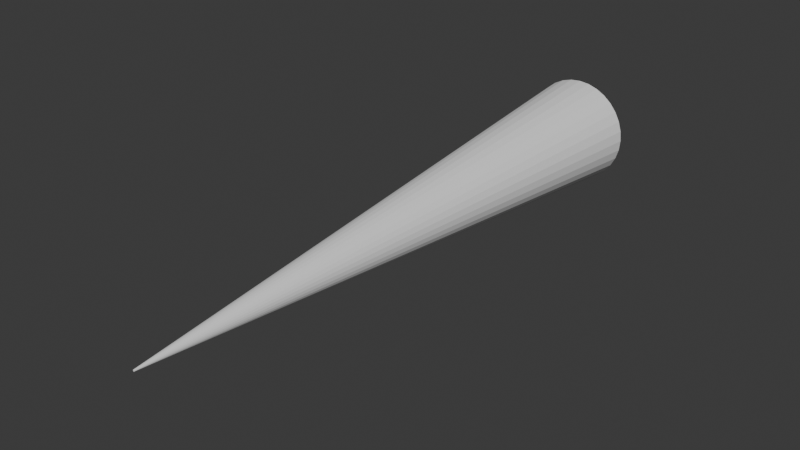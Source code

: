 # Source: lantern_beam.blend  (saved by Blender 4.5.87; exported with 4.5.12 LTS)
import bpy
from mathutils import Matrix  # noqa: F401  (used for matrix-valued properties, if any)

bpy.ops.wm.read_factory_settings(use_empty=True)
scene = bpy.context.scene
scene.name = 'Scene'

# ---- collections
col_collection = bpy.data.collections.new('Collection'); scene.collection.children.link(col_collection)

# ---- world
world_world = bpy.data.worlds.new('World'); scene.world = world_world
world_world.use_nodes = True; world_world.node_tree.nodes.clear()
_N = world_world.node_tree.nodes; _L = world_world.node_tree.links
n0 = _N.new('ShaderNodeOutputWorld'); n0.name = 'World Output'; n0.location = (200, 100)
n1 = _N.new('ShaderNodeBackground'); n1.name = 'Background'; n1.location = (-200, 100)
n1.inputs[0].default_value = (0.05088, 0.05088, 0.05088, 1.0)
_L.new(n1.outputs[0], n0.inputs[0])
n0.is_active_output = True
world_world.color = (0.05088, 0.05088, 0.05088)
world_world.sun_shadow_jitter_overblur = 0.0

# ---- meshes
me_closed_lantern_optical_frustum_mesh = bpy.data.meshes.new('Closed lantern optical frustum mesh')
me_closed_lantern_optical_frustum_mesh.from_pydata([(0.8, 0.0, 0.0), (0.7846, 0.0, 0.1561), (0.7391, 0.0, 0.3061), (0.6652, 0.0, 0.4445), (0.5657, 0.0, 0.5657), (0.4445, 0.0, 0.6652), (0.3061, 0.0, 0.7391), (0.1561, 0.0, 0.7846), (4.899e-17, 0.0, 0.8), (-0.1561, 0.0, 0.7846), (-0.3061, 0.0, 0.7391), (-0.4445, 0.0, 0.6652), (-0.5657, 0.0, 0.5657), (-0.6652, 0.0, 0.4445), (-0.7391, 0.0, 0.3061), (-0.7846, 0.0, 0.1561), (-0.8, 0.0, 9.797e-17), (-0.7846, 0.0, -0.1561), (-0.7391, 0.0, -0.3061), (-0.6652, 0.0, -0.4445), (-0.5657, 0.0, -0.5657), (-0.4445, 0.0, -0.6652), (-0.3061, 0.0, -0.7391), (-0.1561, 0.0, -0.7846), (-1.47e-16, 0.0, -0.8), (0.1561, 0.0, -0.7846), (0.3061, 0.0, -0.7391), (0.4445, 0.0, -0.6652), (0.5657, 0.0, -0.5657), (0.6652, 0.0, -0.4445), (0.7391, 0.0, -0.3061), (0.7846, 0.0, -0.1561), (6.2, 60.0, 0.0), (6.081, 60.0, 1.21), (5.728, 60.0, 2.373), (5.155, 60.0, 3.445), (4.384, 60.0, 4.384), (3.445, 60.0, 5.155), (2.373, 60.0, 5.728), (1.21, 60.0, 6.081), (3.796e-16, 60.0, 6.2), (-1.21, 60.0, 6.081), (-2.373, 60.0, 5.728), (-3.445, 60.0, 5.155), (-4.384, 60.0, 4.384), (-5.155, 60.0, 3.445), (-5.728, 60.0, 2.373), (-6.081, 60.0, 1.21), (-6.2, 60.0, 7.593e-16), (-6.081, 60.0, -1.21), (-5.728, 60.0, -2.373), (-5.155, 60.0, -3.445), (-4.384, 60.0, -4.384), (-3.445, 60.0, -5.155), (-2.373, 60.0, -5.728), (-1.21, 60.0, -6.081), (-1.139e-15, 60.0, -6.2), (1.21, 60.0, -6.081), (2.373, 60.0, -5.728), (3.445, 60.0, -5.155), (4.384, 60.0, -4.384), (5.155, 60.0, -3.445), (5.728, 60.0, -2.373), (6.081, 60.0, -1.21), (17.0, 180.0, 0.0), (16.67, 180.0, 3.317), (15.71, 180.0, 6.506), (14.13, 180.0, 9.445), (12.02, 180.0, 12.02), (9.445, 180.0, 14.13), (6.506, 180.0, 15.71), (3.317, 180.0, 16.67), (1.041e-15, 180.0, 17.0), (-3.317, 180.0, 16.67), (-6.506, 180.0, 15.71), (-9.445, 180.0, 14.13), (-12.02, 180.0, 12.02), (-14.13, 180.0, 9.445), (-15.71, 180.0, 6.506), (-16.67, 180.0, 3.317), (-17.0, 180.0, 2.082e-15), (-16.67, 180.0, -3.317), (-15.71, 180.0, -6.506), (-14.13, 180.0, -9.445), (-12.02, 180.0, -12.02), (-9.445, 180.0, -14.13), (-6.506, 180.0, -15.71), (-3.317, 180.0, -16.67), (-3.123e-15, 180.0, -17.0), (3.317, 180.0, -16.67), (6.506, 180.0, -15.71), (9.445, 180.0, -14.13), (12.02, 180.0, -12.02), (14.13, 180.0, -9.445), (15.71, 180.0, -6.506), (16.67, 180.0, -3.317), (32.3, 350.0, 0.0), (31.68, 350.0, 6.301), (29.84, 350.0, 12.36), (26.86, 350.0, 17.94), (22.84, 350.0, 22.84), (17.94, 350.0, 26.86), (12.36, 350.0, 29.84), (6.301, 350.0, 31.68), (1.978e-15, 350.0, 32.3), (-6.301, 350.0, 31.68), (-12.36, 350.0, 29.84), (-17.94, 350.0, 26.86), (-22.84, 350.0, 22.84), (-26.86, 350.0, 17.94), (-29.84, 350.0, 12.36), (-31.68, 350.0, 6.301), (-32.3, 350.0, 3.956e-15), (-31.68, 350.0, -6.301), (-29.84, 350.0, -12.36), (-26.86, 350.0, -17.94), (-22.84, 350.0, -22.84), (-17.94, 350.0, -26.86), (-12.36, 350.0, -29.84), (-6.301, 350.0, -31.68), (-5.933e-15, 350.0, -32.3), (6.301, 350.0, -31.68), (12.36, 350.0, -29.84), (17.94, 350.0, -26.86), (22.84, 350.0, -22.84), (26.86, 350.0, -17.94), (29.84, 350.0, -12.36), (31.68, 350.0, -6.301), (51.2, 560.0, 0.0), (50.22, 560.0, 9.989), (47.3, 560.0, 19.59), (42.57, 560.0, 28.45), (36.2, 560.0, 36.2), (28.45, 560.0, 42.57), (19.59, 560.0, 47.3), (9.989, 560.0, 50.22), (3.135e-15, 560.0, 51.2), (-9.989, 560.0, 50.22), (-19.59, 560.0, 47.3), (-28.45, 560.0, 42.57), (-36.2, 560.0, 36.2), (-42.57, 560.0, 28.45), (-47.3, 560.0, 19.59), (-50.22, 560.0, 9.989), (-51.2, 560.0, 6.27e-15), (-50.22, 560.0, -9.989), (-47.3, 560.0, -19.59), (-42.57, 560.0, -28.45), (-36.2, 560.0, -36.2), (-28.45, 560.0, -42.57), (-19.59, 560.0, -47.3), (-9.989, 560.0, -50.22), (-9.405e-15, 560.0, -51.2), (9.989, 560.0, -50.22), (19.59, 560.0, -47.3), (28.45, 560.0, -42.57), (36.2, 560.0, -36.2), (42.57, 560.0, -28.45), (47.3, 560.0, -19.59), (50.22, 560.0, -9.989)], [], [(31, 0, 1, 2, 3, 4, 5, 6, 7, 8, 9, 10, 11, 12, 13, 14, 15, 16, 17, 18, 19, 20, 21, 22, 23, 24, 25, 26, 27, 28, 29, 30), (0, 32, 33, 1), (1, 33, 34, 2), (2, 34, 35, 3), (3, 35, 36, 4), (4, 36, 37, 5), (5, 37, 38, 6), (6, 38, 39, 7), (7, 39, 40, 8), (8, 40, 41, 9), (9, 41, 42, 10), (10, 42, 43, 11), (11, 43, 44, 12), (12, 44, 45, 13), (13, 45, 46, 14), (14, 46, 47, 15), (15, 47, 48, 16), (16, 48, 49, 17), (17, 49, 50, 18), (18, 50, 51, 19), (19, 51, 52, 20), (20, 52, 53, 21), (21, 53, 54, 22), (22, 54, 55, 23), (23, 55, 56, 24), (24, 56, 57, 25), (25, 57, 58, 26), (26, 58, 59, 27), (27, 59, 60, 28), (28, 60, 61, 29), (29, 61, 62, 30), (30, 62, 63, 31), (31, 63, 32, 0), (32, 64, 65, 33), (33, 65, 66, 34), (34, 66, 67, 35), (35, 67, 68, 36), (36, 68, 69, 37), (37, 69, 70, 38), (38, 70, 71, 39), (39, 71, 72, 40), (40, 72, 73, 41), (41, 73, 74, 42), (42, 74, 75, 43), (43, 75, 76, 44), (44, 76, 77, 45), (45, 77, 78, 46), (46, 78, 79, 47), (47, 79, 80, 48), (48, 80, 81, 49), (49, 81, 82, 50), (50, 82, 83, 51), (51, 83, 84, 52), (52, 84, 85, 53), (53, 85, 86, 54), (54, 86, 87, 55), (55, 87, 88, 56), (56, 88, 89, 57), (57, 89, 90, 58), (58, 90, 91, 59), (59, 91, 92, 60), (60, 92, 93, 61), (61, 93, 94, 62), (62, 94, 95, 63), (63, 95, 64, 32), (64, 96, 97, 65), (65, 97, 98, 66), (66, 98, 99, 67), (67, 99, 100, 68), (68, 100, 101, 69), (69, 101, 102, 70), (70, 102, 103, 71), (71, 103, 104, 72), (72, 104, 105, 73), (73, 105, 106, 74), (74, 106, 107, 75), (75, 107, 108, 76), (76, 108, 109, 77), (77, 109, 110, 78), (78, 110, 111, 79), (79, 111, 112, 80), (80, 112, 113, 81), (81, 113, 114, 82), (82, 114, 115, 83), (83, 115, 116, 84), (84, 116, 117, 85), (85, 117, 118, 86), (86, 118, 119, 87), (87, 119, 120, 88), (88, 120, 121, 89), (89, 121, 122, 90), (90, 122, 123, 91), (91, 123, 124, 92), (92, 124, 125, 93), (93, 125, 126, 94), (94, 126, 127, 95), (95, 127, 96, 64), (96, 128, 129, 97), (97, 129, 130, 98), (98, 130, 131, 99), (99, 131, 132, 100), (100, 132, 133, 101), (101, 133, 134, 102), (102, 134, 135, 103), (103, 135, 136, 104), (104, 136, 137, 105), (105, 137, 138, 106), (106, 138, 139, 107), (107, 139, 140, 108), (108, 140, 141, 109), (109, 141, 142, 110), (110, 142, 143, 111), (111, 143, 144, 112), (112, 144, 145, 113), (113, 145, 146, 114), (114, 146, 147, 115), (115, 147, 148, 116), (116, 148, 149, 117), (117, 149, 150, 118), (118, 150, 151, 119), (119, 151, 152, 120), (120, 152, 153, 121), (121, 153, 154, 122), (122, 154, 155, 123), (123, 155, 156, 124), (124, 156, 157, 125), (125, 157, 158, 126), (126, 158, 159, 127), (127, 159, 128, 96), (128, 159, 158, 157, 156, 155, 154, 153, 152, 151, 150, 149, 148, 147, 146, 145, 144, 143, 142, 141, 140, 139, 138, 137, 136, 135, 134, 133, 132, 131, 130, 129)])
me_closed_lantern_optical_frustum_mesh.update()

# ---- objects
ob_lantern_beam_closed_world_volume_560m = bpy.data.objects.new('Lantern beam closed world volume 560m', me_closed_lantern_optical_frustum_mesh)

# ---- transforms, parenting, visibility, modifiers, constraints
ob_lantern_beam_closed_world_volume_560m.location = (0.0, 0.0, 0.0)

# ---- collection membership
col_collection.objects.link(ob_lantern_beam_closed_world_volume_560m)

# ---- scene / render settings (as saved in the file)
scene.frame_start = 1; scene.frame_end = 250; scene.frame_set(1)
scene.render.engine = 'BLENDER_EEVEE_NEXT'
bpy.context.view_layer.update()

# ---- added for rendering (the .blend has no active camera and no usable light): camera, sun
cam_auto = bpy.data.cameras.new('AutoCamera')
cam_auto.lens = 50.0
cam_auto.sensor_width = 36.0
cam_auto.clip_end = 9392.19
ob_auto_camera = bpy.data.objects.new('AutoCamera', cam_auto)
scene.collection.objects.link(ob_auto_camera)
ob_auto_camera.location = (535.17, -362.204, 428.136)
ob_auto_camera.rotation_euler = (1.09748, -7.21219e-08, 0.694738)
scene.camera = ob_auto_camera
light_auto_sun = bpy.data.lights.new('AutoSun', 'SUN')
light_auto_sun.energy = 3.0
light_auto_sun.angle = 0.0523599
ob_auto_sun = bpy.data.objects.new('AutoSun', light_auto_sun)
scene.collection.objects.link(ob_auto_sun)
ob_auto_sun.rotation_euler = (0.872665, 0.174533, 0.523599)
bpy.context.view_layer.update()
